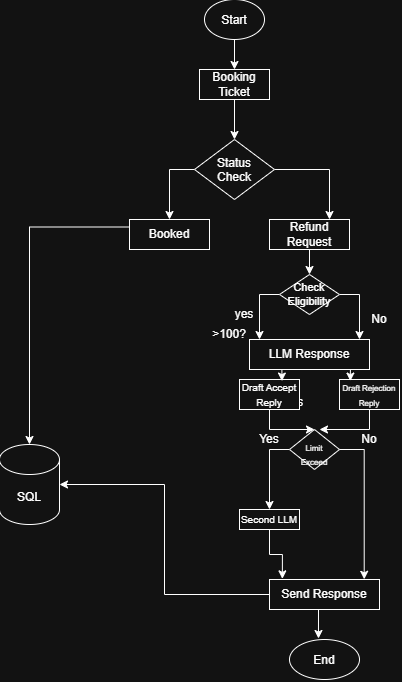

The diagram above was exported from draw.io. Its source (the exported page's mxGraphModel, read from the mxfile embedded in the PNG):
<mxGraphModel dx="438" dy="214" grid="1" gridSize="10" guides="1" tooltips="1" connect="1" arrows="1" fold="1" page="1" pageScale="1" pageWidth="850" pageHeight="1100" math="0" shadow="0">
  <root>
    <mxCell id="0" />
    <mxCell id="1" parent="0" />
    <mxCell id="h2r61rTpQ4_LZY4bMFE6-3" edge="1" parent="1" source="h2r61rTpQ4_LZY4bMFE6-1" style="edgeStyle=orthogonalEdgeStyle;rounded=0;orthogonalLoop=1;jettySize=auto;html=1;exitX=0.5;exitY=1;exitDx=0;exitDy=0;entryX=0.5;entryY=0;entryDx=0;entryDy=0;" target="h2r61rTpQ4_LZY4bMFE6-2">
      <mxGeometry relative="1" as="geometry" />
    </mxCell>
    <mxCell id="h2r61rTpQ4_LZY4bMFE6-1" parent="1" style="ellipse;whiteSpace=wrap;html=1;shapeInside=1;" value="Start" vertex="1">
      <mxGeometry height="40" width="60" x="405" y="10" as="geometry" />
    </mxCell>
    <mxCell id="h2r61rTpQ4_LZY4bMFE6-4" edge="1" parent="1" source="h2r61rTpQ4_LZY4bMFE6-2" style="edgeStyle=orthogonalEdgeStyle;rounded=0;orthogonalLoop=1;jettySize=auto;html=1;exitX=0.5;exitY=1;exitDx=0;exitDy=0;">
      <mxGeometry relative="1" as="geometry">
        <mxPoint x="435" y="150" as="targetPoint" />
      </mxGeometry>
    </mxCell>
    <mxCell id="h2r61rTpQ4_LZY4bMFE6-2" parent="1" style="rounded=0;whiteSpace=wrap;html=1;" value="Booking Ticket" vertex="1">
      <mxGeometry height="30" width="70" x="400" y="80" as="geometry" />
    </mxCell>
    <mxCell id="h2r61rTpQ4_LZY4bMFE6-10" edge="1" parent="1" source="h2r61rTpQ4_LZY4bMFE6-5" style="edgeStyle=orthogonalEdgeStyle;rounded=0;orthogonalLoop=1;jettySize=auto;html=1;exitX=0;exitY=0.5;exitDx=0;exitDy=0;entryX=0.5;entryY=0;entryDx=0;entryDy=0;" target="h2r61rTpQ4_LZY4bMFE6-8">
      <mxGeometry relative="1" as="geometry" />
    </mxCell>
    <mxCell id="h2r61rTpQ4_LZY4bMFE6-11" edge="1" parent="1" source="h2r61rTpQ4_LZY4bMFE6-5" style="edgeStyle=orthogonalEdgeStyle;rounded=0;orthogonalLoop=1;jettySize=auto;html=1;exitX=1;exitY=0.5;exitDx=0;exitDy=0;entryX=0.75;entryY=0;entryDx=0;entryDy=0;" target="h2r61rTpQ4_LZY4bMFE6-7">
      <mxGeometry relative="1" as="geometry" />
    </mxCell>
    <mxCell id="h2r61rTpQ4_LZY4bMFE6-5" parent="1" style="rhombus;whiteSpace=wrap;html=1;shapeInside=1;" value="Status Check" vertex="1">
      <mxGeometry height="60" width="80" x="395" y="150" as="geometry" />
    </mxCell>
    <mxCell id="h2r61rTpQ4_LZY4bMFE6-18" edge="1" parent="1" source="h2r61rTpQ4_LZY4bMFE6-7" style="edgeStyle=orthogonalEdgeStyle;rounded=0;orthogonalLoop=1;jettySize=auto;html=1;exitX=0.5;exitY=1;exitDx=0;exitDy=0;entryX=0.5;entryY=0;entryDx=0;entryDy=0;">
      <mxGeometry relative="1" as="geometry">
        <mxPoint x="509.9999999999998" y="284.9999999999999" as="targetPoint" />
      </mxGeometry>
    </mxCell>
    <mxCell id="h2r61rTpQ4_LZY4bMFE6-7" parent="1" style="rounded=0;whiteSpace=wrap;html=1;" value="Refund Request" vertex="1">
      <mxGeometry height="30" width="80" x="470" y="230" as="geometry" />
    </mxCell>
    <mxCell id="h2r61rTpQ4_LZY4bMFE6-33" edge="1" parent="1" source="h2r61rTpQ4_LZY4bMFE6-8" style="edgeStyle=orthogonalEdgeStyle;rounded=0;orthogonalLoop=1;jettySize=auto;html=1;exitX=0;exitY=0.25;exitDx=0;exitDy=0;" target="h2r61rTpQ4_LZY4bMFE6-31">
      <mxGeometry relative="1" as="geometry" />
    </mxCell>
    <mxCell id="h2r61rTpQ4_LZY4bMFE6-8" parent="1" style="rounded=0;whiteSpace=wrap;html=1;" value="Booked" vertex="1">
      <mxGeometry height="30" width="80" x="330" y="230" as="geometry" />
    </mxCell>
    <mxCell id="h2r61rTpQ4_LZY4bMFE6-19" parent="1" style="text;html=1;whiteSpace=wrap;strokeColor=none;fillColor=none;align=center;verticalAlign=middle;rounded=0;" value="&amp;gt;100?" vertex="1">
      <mxGeometry height="30" width="60" x="400" y="330" as="geometry" />
    </mxCell>
    <mxCell id="h2r61rTpQ4_LZY4bMFE6-24" parent="1" style="rounded=0;whiteSpace=wrap;html=1;" value="Send Response" vertex="1">
      <mxGeometry height="30" width="110" x="470" y="590" as="geometry" />
    </mxCell>
    <mxCell id="h2r61rTpQ4_LZY4bMFE6-31" parent="1" style="shape=cylinder3;whiteSpace=wrap;html=1;boundedLbl=1;backgroundOutline=1;size=15;" value="SQL" vertex="1">
      <mxGeometry height="80" width="60" x="200" y="455" as="geometry" />
    </mxCell>
    <mxCell id="h2r61rTpQ4_LZY4bMFE6-34" edge="1" parent="1" source="h2r61rTpQ4_LZY4bMFE6-24" style="edgeStyle=orthogonalEdgeStyle;rounded=0;orthogonalLoop=1;jettySize=auto;html=1;exitX=0;exitY=0.5;exitDx=0;exitDy=0;entryX=1;entryY=0.5;entryDx=0;entryDy=0;entryPerimeter=0;" target="h2r61rTpQ4_LZY4bMFE6-31">
      <mxGeometry relative="1" as="geometry" />
    </mxCell>
    <mxCell id="h2r61rTpQ4_LZY4bMFE6-40" edge="1" parent="1" style="edgeStyle=orthogonalEdgeStyle;rounded=0;orthogonalLoop=1;jettySize=auto;html=1;innerLoopWaypoints=1;exitX=0.5;exitY=1;exitDx=0;exitDy=0;">
      <mxGeometry relative="1" as="geometry">
        <mxPoint x="590" y="585" as="sourcePoint" />
        <mxPoint x="590" y="585" as="targetPoint" />
      </mxGeometry>
    </mxCell>
    <mxCell id="h2r61rTpQ4_LZY4bMFE6-55" parent="1" style="ellipse;whiteSpace=wrap;html=1;shapeInside=1;" value="End" vertex="1">
      <mxGeometry height="40" width="70" x="490" y="650" as="geometry" />
    </mxCell>
    <mxCell id="h2r61rTpQ4_LZY4bMFE6-56" edge="1" parent="1" source="h2r61rTpQ4_LZY4bMFE6-24" style="edgeStyle=orthogonalEdgeStyle;rounded=0;orthogonalLoop=1;jettySize=auto;html=1;exitX=0.5;exitY=1;exitDx=0;exitDy=0;entryX=0.414;entryY=-0.025;entryDx=0;entryDy=0;entryPerimeter=0;" target="h2r61rTpQ4_LZY4bMFE6-55">
      <mxGeometry relative="1" as="geometry" />
    </mxCell>
    <mxCell id="h2r61rTpQ4_LZY4bMFE6-71" parent="1" style="text;html=1;whiteSpace=wrap;strokeColor=none;fillColor=none;align=center;verticalAlign=middle;rounded=0;" value="yes" vertex="1">
      <mxGeometry height="30" width="60" x="415" y="310" as="geometry" />
    </mxCell>
    <mxCell id="h2r61rTpQ4_LZY4bMFE6-96" parent="1" style="text;html=1;whiteSpace=wrap;strokeColor=none;fillColor=none;align=center;verticalAlign=middle;rounded=0;" value="yes" vertex="1">
      <mxGeometry height="15" width="30" x="480" y="405" as="geometry" />
    </mxCell>
    <mxCell id="h2r61rTpQ4_LZY4bMFE6-98" edge="1" parent="1" style="edgeStyle=orthogonalEdgeStyle;rounded=0;orthogonalLoop=1;jettySize=auto;html=1;innerLoopWaypoints=1;exitX=0;exitY=0;exitDx=0;exitDy=0;">
      <mxGeometry relative="1" as="geometry">
        <mxPoint x="385" y="340" as="sourcePoint" />
        <mxPoint x="385" y="340" as="targetPoint" />
      </mxGeometry>
    </mxCell>
    <mxCell id="h2r61rTpQ4_LZY4bMFE6-99" parent="1" style="text;html=1;whiteSpace=wrap;strokeColor=none;fillColor=none;align=center;verticalAlign=middle;rounded=0;" value="No" vertex="1">
      <mxGeometry height="20" width="40" x="560" y="320" as="geometry" />
    </mxCell>
    <mxCell id="h2r61rTpQ4_LZY4bMFE6-103" edge="1" parent="1" source="h2r61rTpQ4_LZY4bMFE6-101" style="edgeStyle=orthogonalEdgeStyle;rounded=0;orthogonalLoop=1;jettySize=auto;html=1;exitX=1;exitY=0.5;exitDx=0;exitDy=0;">
      <mxGeometry relative="1" as="geometry">
        <Array as="points">
          <mxPoint x="560" y="305" />
        </Array>
        <mxPoint x="560" y="350" as="targetPoint" />
      </mxGeometry>
    </mxCell>
    <mxCell id="h2r61rTpQ4_LZY4bMFE6-104" edge="1" parent="1" source="h2r61rTpQ4_LZY4bMFE6-101" style="edgeStyle=orthogonalEdgeStyle;rounded=0;orthogonalLoop=1;jettySize=auto;html=1;exitX=0;exitY=0.5;exitDx=0;exitDy=0;entryX=0.75;entryY=0;entryDx=0;entryDy=0;">
      <mxGeometry relative="1" as="geometry">
        <mxPoint x="460" y="350" as="targetPoint" />
      </mxGeometry>
    </mxCell>
    <mxCell id="h2r61rTpQ4_LZY4bMFE6-101" parent="1" style="rhombus;whiteSpace=wrap;html=1;shapeInside=1;" value="&lt;font style=&quot;font-size: 11px;&quot;&gt;Check Eligibility&lt;/font&gt;" vertex="1">
      <mxGeometry height="40" width="60" x="480" y="285" as="geometry" />
    </mxCell>
    <mxCell id="h2r61rTpQ4_LZY4bMFE6-105" parent="1" style="rounded=0;whiteSpace=wrap;html=1;" value="LLM Response" vertex="1">
      <mxGeometry height="30" width="120" x="450" y="350" as="geometry" />
    </mxCell>
    <mxCell id="h2r61rTpQ4_LZY4bMFE6-113" edge="1" parent="1" source="h2r61rTpQ4_LZY4bMFE6-106" style="edgeStyle=orthogonalEdgeStyle;rounded=0;orthogonalLoop=1;jettySize=auto;html=1;exitX=0;exitY=0.5;exitDx=0;exitDy=0;">
      <mxGeometry relative="1" as="geometry">
        <mxPoint x="470" y="520" as="targetPoint" />
      </mxGeometry>
    </mxCell>
    <mxCell id="h2r61rTpQ4_LZY4bMFE6-106" parent="1" style="rhombus;whiteSpace=wrap;html=1;shapeInside=1;" value="&lt;br&gt;&lt;span style=&quot;font-size: 8px;&quot;&gt;Limit Exceed&lt;/span&gt;" vertex="1">
      <mxGeometry height="40" width="50" x="490" y="440" as="geometry" />
    </mxCell>
    <mxCell id="h2r61rTpQ4_LZY4bMFE6-114" edge="1" parent="1" source="h2r61rTpQ4_LZY4bMFE6-107" style="edgeStyle=orthogonalEdgeStyle;rounded=0;orthogonalLoop=1;jettySize=auto;html=1;exitX=0.5;exitY=1;exitDx=0;exitDy=0;" target="h2r61rTpQ4_LZY4bMFE6-106">
      <mxGeometry relative="1" as="geometry" />
    </mxCell>
    <mxCell id="h2r61rTpQ4_LZY4bMFE6-107" parent="1" style="rounded=0;whiteSpace=wrap;html=1;" value="&lt;font style=&quot;font-size: 10px;&quot;&gt;Draft Accept Reply&lt;/font&gt;" vertex="1">
      <mxGeometry height="30" width="60" x="440" y="390" as="geometry" />
    </mxCell>
    <mxCell id="h2r61rTpQ4_LZY4bMFE6-108" parent="1" style="rounded=0;whiteSpace=wrap;html=1;" value="&lt;font style=&quot;font-size: 8px;&quot;&gt;Draft Rejection Reply&lt;/font&gt;" vertex="1">
      <mxGeometry height="30" width="60" x="540" y="390" as="geometry" />
    </mxCell>
    <mxCell id="h2r61rTpQ4_LZY4bMFE6-109" edge="1" parent="1" source="h2r61rTpQ4_LZY4bMFE6-105" style="edgeStyle=orthogonalEdgeStyle;rounded=0;orthogonalLoop=1;jettySize=auto;html=1;exitX=0.25;exitY=1;exitDx=0;exitDy=0;entryX=0.707;entryY=0.052;entryDx=0;entryDy=0;entryPerimeter=0;" target="h2r61rTpQ4_LZY4bMFE6-107">
      <mxGeometry relative="1" as="geometry" />
    </mxCell>
    <mxCell id="h2r61rTpQ4_LZY4bMFE6-110" edge="1" parent="1" source="h2r61rTpQ4_LZY4bMFE6-105" style="edgeStyle=orthogonalEdgeStyle;rounded=0;orthogonalLoop=1;jettySize=auto;html=1;exitX=0.75;exitY=1;exitDx=0;exitDy=0;entryX=0.181;entryY=0.052;entryDx=0;entryDy=0;entryPerimeter=0;" target="h2r61rTpQ4_LZY4bMFE6-108">
      <mxGeometry relative="1" as="geometry" />
    </mxCell>
    <mxCell id="h2r61rTpQ4_LZY4bMFE6-116" edge="1" parent="1" source="h2r61rTpQ4_LZY4bMFE6-108" style="edgeStyle=orthogonalEdgeStyle;rounded=0;orthogonalLoop=1;jettySize=auto;html=1;exitX=0.5;exitY=1;exitDx=0;exitDy=0;entryX=0.6;entryY=0;entryDx=0;entryDy=0;entryPerimeter=0;" target="h2r61rTpQ4_LZY4bMFE6-106">
      <mxGeometry relative="1" as="geometry" />
    </mxCell>
    <mxCell id="h2r61rTpQ4_LZY4bMFE6-118" parent="1" style="text;html=1;whiteSpace=wrap;strokeColor=none;fillColor=none;align=center;verticalAlign=middle;rounded=0;" value="Yes" vertex="1">
      <mxGeometry height="20" width="40" x="450" y="440" as="geometry" />
    </mxCell>
    <mxCell id="h2r61rTpQ4_LZY4bMFE6-119" parent="1" style="text;html=1;whiteSpace=wrap;strokeColor=none;fillColor=none;align=center;verticalAlign=middle;rounded=0;" value="No" vertex="1">
      <mxGeometry height="20" width="40" x="550" y="440" as="geometry" />
    </mxCell>
    <mxCell id="h2r61rTpQ4_LZY4bMFE6-120" parent="1" style="rounded=0;whiteSpace=wrap;html=1;" value="&lt;font style=&quot;font-size: 10px;&quot;&gt;Second LLM&lt;/font&gt;" vertex="1">
      <mxGeometry height="20" width="60" x="440" y="520" as="geometry" />
    </mxCell>
    <mxCell id="h2r61rTpQ4_LZY4bMFE6-121" edge="1" parent="1" source="h2r61rTpQ4_LZY4bMFE6-120" style="edgeStyle=orthogonalEdgeStyle;rounded=0;orthogonalLoop=1;jettySize=auto;html=1;exitX=0.5;exitY=1;exitDx=0;exitDy=0;entryX=0.117;entryY=-0.022;entryDx=0;entryDy=0;entryPerimeter=0;" target="h2r61rTpQ4_LZY4bMFE6-24">
      <mxGeometry relative="1" as="geometry" />
    </mxCell>
    <mxCell id="h2r61rTpQ4_LZY4bMFE6-122" edge="1" parent="1" source="h2r61rTpQ4_LZY4bMFE6-106" style="edgeStyle=orthogonalEdgeStyle;rounded=0;orthogonalLoop=1;jettySize=auto;html=1;exitX=1;exitY=0.5;exitDx=0;exitDy=0;entryX=0.861;entryY=-0.007;entryDx=0;entryDy=0;entryPerimeter=0;" target="h2r61rTpQ4_LZY4bMFE6-24">
      <mxGeometry relative="1" as="geometry" />
    </mxCell>
  </root>
</mxGraphModel>